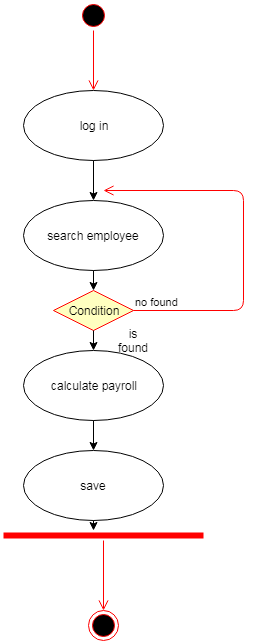

The diagram above was exported from draw.io. Its source (the exported page's mxGraphModel, read from the mxfile embedded in the PNG):
<mxGraphModel dx="1394" dy="764" grid="1" gridSize="10" guides="1" tooltips="1" connect="1" arrows="1" fold="1" page="1" pageScale="1" pageWidth="850" pageHeight="1100" math="0" shadow="0">
  <root>
    <mxCell id="0" />
    <mxCell id="1" parent="0" />
    <mxCell id="HZYC387kxZdTwBYksRPD-1" value="" style="ellipse;html=1;shape=startState;fillColor=#000000;strokeColor=#ff0000;" vertex="1" parent="1">
      <mxGeometry x="425" y="20" width="30" height="30" as="geometry" />
    </mxCell>
    <mxCell id="HZYC387kxZdTwBYksRPD-2" value="" style="edgeStyle=orthogonalEdgeStyle;html=1;verticalAlign=bottom;endArrow=open;endSize=8;strokeColor=#ff0000;" edge="1" source="HZYC387kxZdTwBYksRPD-1" parent="1">
      <mxGeometry relative="1" as="geometry">
        <mxPoint x="440" y="110" as="targetPoint" />
        <Array as="points">
          <mxPoint x="440" y="110" />
        </Array>
      </mxGeometry>
    </mxCell>
    <mxCell id="HZYC387kxZdTwBYksRPD-3" value="log in" style="ellipse;whiteSpace=wrap;html=1;" vertex="1" parent="1">
      <mxGeometry x="370" y="110" width="140" height="70" as="geometry" />
    </mxCell>
    <mxCell id="HZYC387kxZdTwBYksRPD-4" value="" style="endArrow=classic;html=1;exitX=0.5;exitY=1;exitDx=0;exitDy=0;" edge="1" parent="1" source="HZYC387kxZdTwBYksRPD-3" target="HZYC387kxZdTwBYksRPD-5">
      <mxGeometry width="50" height="50" relative="1" as="geometry">
        <mxPoint x="370" y="250" as="sourcePoint" />
        <mxPoint x="420" y="200" as="targetPoint" />
      </mxGeometry>
    </mxCell>
    <mxCell id="HZYC387kxZdTwBYksRPD-5" value="search employee" style="ellipse;whiteSpace=wrap;html=1;" vertex="1" parent="1">
      <mxGeometry x="370" y="220" width="140" height="70" as="geometry" />
    </mxCell>
    <mxCell id="HZYC387kxZdTwBYksRPD-6" value="Condition" style="rhombus;whiteSpace=wrap;html=1;fillColor=#ffffc0;strokeColor=#ff0000;" vertex="1" parent="1">
      <mxGeometry x="400" y="310" width="80" height="40" as="geometry" />
    </mxCell>
    <mxCell id="HZYC387kxZdTwBYksRPD-7" value="no found" style="edgeStyle=orthogonalEdgeStyle;html=1;align=left;verticalAlign=bottom;endArrow=open;endSize=8;strokeColor=#ff0000;" edge="1" source="HZYC387kxZdTwBYksRPD-6" parent="1">
      <mxGeometry x="-1" relative="1" as="geometry">
        <mxPoint x="450" y="210" as="targetPoint" />
        <Array as="points">
          <mxPoint x="590" y="330" />
          <mxPoint x="590" y="210" />
        </Array>
      </mxGeometry>
    </mxCell>
    <mxCell id="HZYC387kxZdTwBYksRPD-9" value="" style="endArrow=classic;html=1;exitX=0.5;exitY=1;exitDx=0;exitDy=0;entryX=0.5;entryY=0;entryDx=0;entryDy=0;" edge="1" parent="1" source="HZYC387kxZdTwBYksRPD-5" target="HZYC387kxZdTwBYksRPD-6">
      <mxGeometry width="50" height="50" relative="1" as="geometry">
        <mxPoint x="450" y="190" as="sourcePoint" />
        <mxPoint x="450" y="230" as="targetPoint" />
      </mxGeometry>
    </mxCell>
    <mxCell id="HZYC387kxZdTwBYksRPD-10" value="calculate payroll" style="ellipse;whiteSpace=wrap;html=1;" vertex="1" parent="1">
      <mxGeometry x="370" y="370" width="140" height="70" as="geometry" />
    </mxCell>
    <mxCell id="HZYC387kxZdTwBYksRPD-11" value="save" style="ellipse;whiteSpace=wrap;html=1;" vertex="1" parent="1">
      <mxGeometry x="370" y="470" width="140" height="70" as="geometry" />
    </mxCell>
    <mxCell id="HZYC387kxZdTwBYksRPD-14" value="" style="endArrow=classic;html=1;exitX=0.5;exitY=1;exitDx=0;exitDy=0;" edge="1" parent="1" source="HZYC387kxZdTwBYksRPD-6">
      <mxGeometry width="50" height="50" relative="1" as="geometry">
        <mxPoint x="450" y="300" as="sourcePoint" />
        <mxPoint x="440" y="370" as="targetPoint" />
      </mxGeometry>
    </mxCell>
    <mxCell id="HZYC387kxZdTwBYksRPD-15" value="" style="endArrow=classic;html=1;exitX=0.5;exitY=1;exitDx=0;exitDy=0;" edge="1" parent="1" source="HZYC387kxZdTwBYksRPD-10">
      <mxGeometry width="50" height="50" relative="1" as="geometry">
        <mxPoint x="460" y="310" as="sourcePoint" />
        <mxPoint x="440" y="470" as="targetPoint" />
      </mxGeometry>
    </mxCell>
    <mxCell id="HZYC387kxZdTwBYksRPD-16" value="" style="endArrow=classic;html=1;exitX=0.5;exitY=1;exitDx=0;exitDy=0;" edge="1" parent="1" source="HZYC387kxZdTwBYksRPD-11">
      <mxGeometry width="50" height="50" relative="1" as="geometry">
        <mxPoint x="450" y="450" as="sourcePoint" />
        <mxPoint x="440" y="550" as="targetPoint" />
      </mxGeometry>
    </mxCell>
    <mxCell id="HZYC387kxZdTwBYksRPD-19" value="" style="shape=line;html=1;strokeWidth=6;strokeColor=#ff0000;" vertex="1" parent="1">
      <mxGeometry x="350" y="550" width="200" height="10" as="geometry" />
    </mxCell>
    <mxCell id="HZYC387kxZdTwBYksRPD-20" value="" style="edgeStyle=orthogonalEdgeStyle;html=1;verticalAlign=bottom;endArrow=open;endSize=8;strokeColor=#ff0000;" edge="1" source="HZYC387kxZdTwBYksRPD-19" parent="1">
      <mxGeometry relative="1" as="geometry">
        <mxPoint x="450" y="630" as="targetPoint" />
      </mxGeometry>
    </mxCell>
    <mxCell id="HZYC387kxZdTwBYksRPD-21" value="" style="ellipse;html=1;shape=endState;fillColor=#000000;strokeColor=#ff0000;" vertex="1" parent="1">
      <mxGeometry x="435" y="630" width="30" height="30" as="geometry" />
    </mxCell>
    <mxCell id="HZYC387kxZdTwBYksRPD-22" value="is found" style="text;html=1;strokeColor=none;fillColor=none;align=center;verticalAlign=middle;whiteSpace=wrap;rounded=0;" vertex="1" parent="1">
      <mxGeometry x="460" y="350" width="40" height="20" as="geometry" />
    </mxCell>
  </root>
</mxGraphModel>